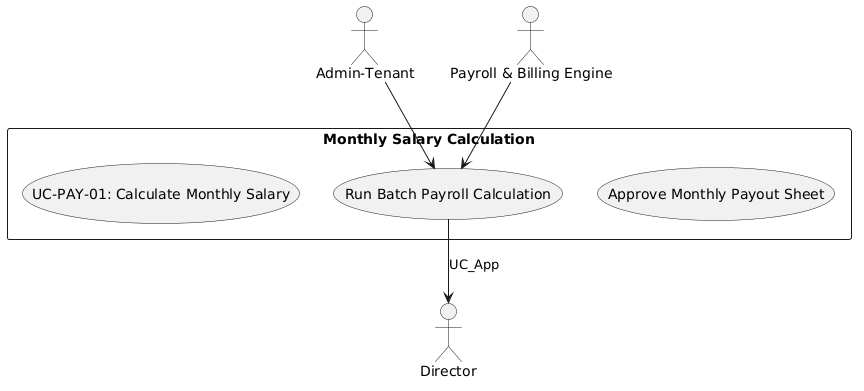

The diagram above was rendered by PlantUML. Its source (embedded in the PNG):
@startuml
skinparam actorStyle stickman
actor "Admin-Tenant" as HRAdmin
actor "Payroll & Billing Engine" as Engine
actor "Director" as Exec

rectangle "Monthly Salary Calculation" {
  usecase "UC-PAY-01: Calculate Monthly Salary" as UC
  usecase "Run Batch Payroll Calculation" as UC_Batch
  usecase "Approve Monthly Payout Sheet" as UC_App
}

HRAdmin --> UC_Batch
Engine --> UC_Batch
UC_Batch --> Exec : UC_App
@enduml